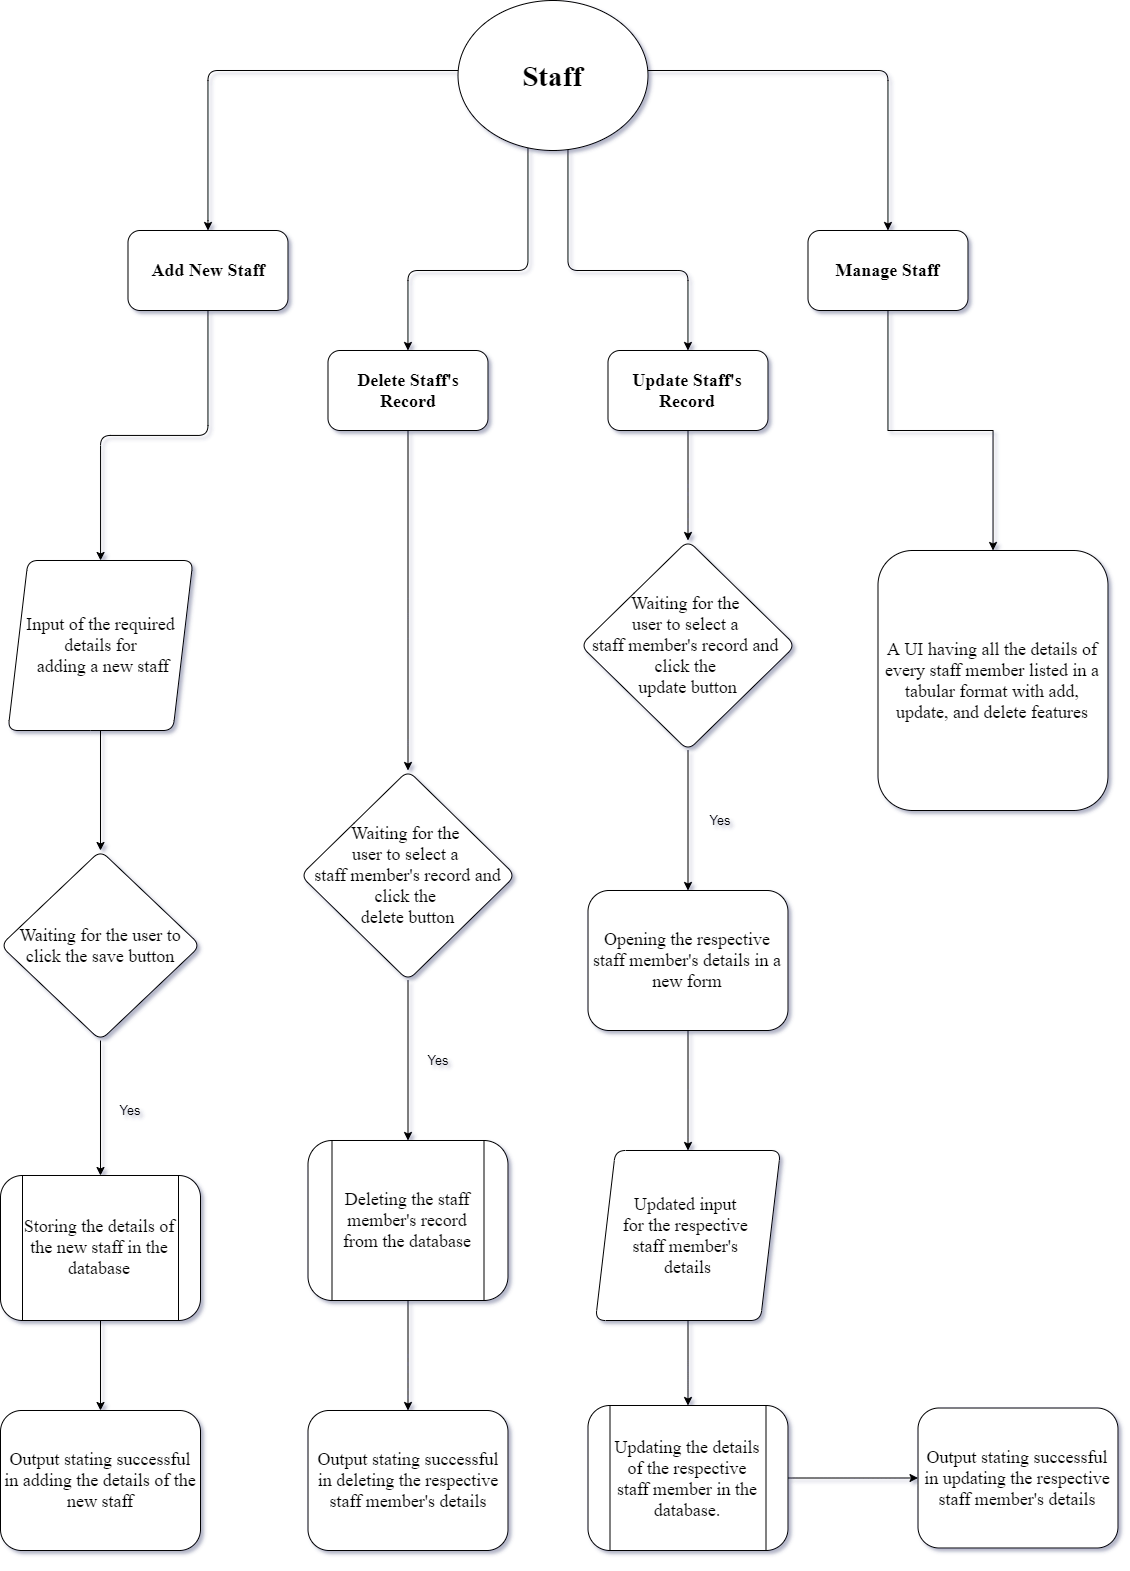

The diagram above was exported from draw.io. Its source (the exported page's mxGraphModel, read from the mxfile embedded in the PNG):
<mxGraphModel dx="1673" dy="874" grid="0" gridSize="10" guides="1" tooltips="1" connect="1" arrows="1" fold="1" page="0" pageScale="1" pageWidth="850" pageHeight="1100" math="0" shadow="0">
  <root>
    <mxCell id="wxblXImmefHeT6OJ3gtm-0" />
    <mxCell id="wxblXImmefHeT6OJ3gtm-1" parent="wxblXImmefHeT6OJ3gtm-0" />
    <mxCell id="f6TITXi9iuISsYMjX6L8-0" style="edgeStyle=orthogonalEdgeStyle;orthogonalLoop=1;jettySize=auto;html=1;" edge="1" parent="wxblXImmefHeT6OJ3gtm-1" source="f6TITXi9iuISsYMjX6L8-4">
      <mxGeometry relative="1" as="geometry">
        <mxPoint x="487.5" y="540" as="targetPoint" />
        <Array as="points">
          <mxPoint x="487.5" y="380" />
          <mxPoint x="487.5" y="540" />
        </Array>
      </mxGeometry>
    </mxCell>
    <mxCell id="f6TITXi9iuISsYMjX6L8-1" value="" style="edgeStyle=orthogonalEdgeStyle;orthogonalLoop=1;jettySize=auto;html=1;" edge="1" parent="wxblXImmefHeT6OJ3gtm-1" source="f6TITXi9iuISsYMjX6L8-4" target="f6TITXi9iuISsYMjX6L8-8">
      <mxGeometry relative="1" as="geometry">
        <Array as="points">
          <mxPoint x="807.5" y="580" />
          <mxPoint x="687.5" y="580" />
        </Array>
      </mxGeometry>
    </mxCell>
    <mxCell id="f6TITXi9iuISsYMjX6L8-2" value="" style="edgeStyle=orthogonalEdgeStyle;orthogonalLoop=1;jettySize=auto;html=1;" edge="1" parent="wxblXImmefHeT6OJ3gtm-1" source="f6TITXi9iuISsYMjX6L8-4" target="f6TITXi9iuISsYMjX6L8-10">
      <mxGeometry relative="1" as="geometry">
        <Array as="points">
          <mxPoint x="1167.5" y="380" />
        </Array>
      </mxGeometry>
    </mxCell>
    <mxCell id="f6TITXi9iuISsYMjX6L8-3" value="" style="edgeStyle=orthogonalEdgeStyle;orthogonalLoop=1;jettySize=auto;html=1;" edge="1" parent="wxblXImmefHeT6OJ3gtm-1" source="f6TITXi9iuISsYMjX6L8-4" target="f6TITXi9iuISsYMjX6L8-12">
      <mxGeometry relative="1" as="geometry">
        <Array as="points">
          <mxPoint x="847.5" y="580" />
          <mxPoint x="967.5" y="580" />
        </Array>
      </mxGeometry>
    </mxCell>
    <mxCell id="f6TITXi9iuISsYMjX6L8-4" value="&lt;h1&gt;&lt;font face=&quot;Times New Roman&quot; style=&quot;font-size: 29px&quot;&gt;Staff&lt;/font&gt;&lt;/h1&gt;" style="ellipse;whiteSpace=wrap;html=1;rounded=1;" vertex="1" parent="wxblXImmefHeT6OJ3gtm-1">
      <mxGeometry x="737.5" y="310" width="190" height="150" as="geometry" />
    </mxCell>
    <mxCell id="f6TITXi9iuISsYMjX6L8-5" value="" style="edgeStyle=orthogonalEdgeStyle;orthogonalLoop=1;jettySize=auto;html=1;" edge="1" parent="wxblXImmefHeT6OJ3gtm-1" source="f6TITXi9iuISsYMjX6L8-6" target="f6TITXi9iuISsYMjX6L8-14">
      <mxGeometry relative="1" as="geometry" />
    </mxCell>
    <mxCell id="f6TITXi9iuISsYMjX6L8-6" value="&lt;h2&gt;&lt;font face=&quot;Times New Roman&quot;&gt;Add New Staff&lt;/font&gt;&lt;/h2&gt;" style="whiteSpace=wrap;html=1;rounded=1;" vertex="1" parent="wxblXImmefHeT6OJ3gtm-1">
      <mxGeometry x="407.5" y="540" width="160" height="80" as="geometry" />
    </mxCell>
    <mxCell id="f6TITXi9iuISsYMjX6L8-7" value="" style="edgeStyle=orthogonalEdgeStyle;rounded=0;orthogonalLoop=1;jettySize=auto;html=1;" edge="1" parent="wxblXImmefHeT6OJ3gtm-1" source="f6TITXi9iuISsYMjX6L8-8" target="f6TITXi9iuISsYMjX6L8-23">
      <mxGeometry relative="1" as="geometry" />
    </mxCell>
    <mxCell id="f6TITXi9iuISsYMjX6L8-8" value="&lt;h2&gt;&lt;font face=&quot;Times New Roman&quot;&gt;Delete Staff's Record&lt;/font&gt;&lt;/h2&gt;" style="whiteSpace=wrap;html=1;rounded=1;" vertex="1" parent="wxblXImmefHeT6OJ3gtm-1">
      <mxGeometry x="607.5" y="660" width="160" height="80" as="geometry" />
    </mxCell>
    <mxCell id="f6TITXi9iuISsYMjX6L8-9" value="" style="edgeStyle=orthogonalEdgeStyle;rounded=0;orthogonalLoop=1;jettySize=auto;html=1;" edge="1" parent="wxblXImmefHeT6OJ3gtm-1" source="f6TITXi9iuISsYMjX6L8-10" target="f6TITXi9iuISsYMjX6L8-21">
      <mxGeometry relative="1" as="geometry" />
    </mxCell>
    <mxCell id="f6TITXi9iuISsYMjX6L8-10" value="&lt;h2&gt;&lt;font face=&quot;Times New Roman&quot;&gt;Manage Staff&lt;/font&gt;&lt;/h2&gt;" style="whiteSpace=wrap;html=1;rounded=1;" vertex="1" parent="wxblXImmefHeT6OJ3gtm-1">
      <mxGeometry x="1087.5" y="540" width="160" height="80" as="geometry" />
    </mxCell>
    <mxCell id="f6TITXi9iuISsYMjX6L8-11" style="edgeStyle=orthogonalEdgeStyle;rounded=0;orthogonalLoop=1;jettySize=auto;html=1;" edge="1" parent="wxblXImmefHeT6OJ3gtm-1" source="f6TITXi9iuISsYMjX6L8-12" target="f6TITXi9iuISsYMjX6L8-30">
      <mxGeometry relative="1" as="geometry" />
    </mxCell>
    <mxCell id="f6TITXi9iuISsYMjX6L8-12" value="&lt;h2&gt;&lt;font face=&quot;Times New Roman&quot;&gt;Update Staff's Record&lt;/font&gt;&lt;/h2&gt;" style="whiteSpace=wrap;html=1;rounded=1;" vertex="1" parent="wxblXImmefHeT6OJ3gtm-1">
      <mxGeometry x="887.5" y="660" width="160" height="80" as="geometry" />
    </mxCell>
    <mxCell id="f6TITXi9iuISsYMjX6L8-13" value="" style="edgeStyle=orthogonalEdgeStyle;orthogonalLoop=1;jettySize=auto;html=1;" edge="1" parent="wxblXImmefHeT6OJ3gtm-1" source="f6TITXi9iuISsYMjX6L8-14" target="f6TITXi9iuISsYMjX6L8-16">
      <mxGeometry relative="1" as="geometry" />
    </mxCell>
    <mxCell id="f6TITXi9iuISsYMjX6L8-14" value="&lt;font face=&quot;Times New Roman&quot; size=&quot;1&quot;&gt;&lt;span style=&quot;font-size: 18px&quot;&gt;Input of the required details&amp;nbsp;for&lt;br&gt;&amp;nbsp;adding a new staff&lt;br&gt;&lt;/span&gt;&lt;/font&gt;" style="shape=parallelogram;perimeter=parallelogramPerimeter;whiteSpace=wrap;html=1;fixedSize=1;align=center;rounded=1;" vertex="1" parent="wxblXImmefHeT6OJ3gtm-1">
      <mxGeometry x="287.5" y="870" width="185" height="170" as="geometry" />
    </mxCell>
    <mxCell id="f6TITXi9iuISsYMjX6L8-15" value="" style="edgeStyle=orthogonalEdgeStyle;orthogonalLoop=1;jettySize=auto;html=1;" edge="1" parent="wxblXImmefHeT6OJ3gtm-1" source="f6TITXi9iuISsYMjX6L8-16" target="f6TITXi9iuISsYMjX6L8-18">
      <mxGeometry relative="1" as="geometry" />
    </mxCell>
    <mxCell id="f6TITXi9iuISsYMjX6L8-16" value="&lt;span style=&quot;font-family: &amp;#34;times new roman&amp;#34; ; font-size: 18px&quot;&gt;Waiting for the user to click the save button&lt;/span&gt;" style="rhombus;whiteSpace=wrap;html=1;rounded=1;" vertex="1" parent="wxblXImmefHeT6OJ3gtm-1">
      <mxGeometry x="280" y="1160" width="200" height="190" as="geometry" />
    </mxCell>
    <mxCell id="f6TITXi9iuISsYMjX6L8-17" value="" style="edgeStyle=orthogonalEdgeStyle;orthogonalLoop=1;jettySize=auto;html=1;" edge="1" parent="wxblXImmefHeT6OJ3gtm-1" source="f6TITXi9iuISsYMjX6L8-18" target="f6TITXi9iuISsYMjX6L8-20">
      <mxGeometry relative="1" as="geometry" />
    </mxCell>
    <mxCell id="f6TITXi9iuISsYMjX6L8-18" value="&lt;font face=&quot;Times New Roman&quot;&gt;&lt;span style=&quot;font-size: 18px&quot;&gt;Storing the details of the new staff in the database&lt;/span&gt;&lt;/font&gt;" style="shape=process;whiteSpace=wrap;html=1;backgroundOutline=1;rounded=1;" vertex="1" parent="wxblXImmefHeT6OJ3gtm-1">
      <mxGeometry x="280" y="1485" width="200" height="145" as="geometry" />
    </mxCell>
    <mxCell id="f6TITXi9iuISsYMjX6L8-19" value="Yes" style="text;html=1;strokeColor=none;fillColor=none;align=center;verticalAlign=middle;whiteSpace=wrap;rotation=0;rounded=1;fontSize=13;" vertex="1" parent="wxblXImmefHeT6OJ3gtm-1">
      <mxGeometry x="390" y="1410" width="40" height="20" as="geometry" />
    </mxCell>
    <mxCell id="f6TITXi9iuISsYMjX6L8-20" value="&lt;font style=&quot;font-size: 18px&quot; face=&quot;Times New Roman&quot;&gt;Output stating successful in adding the details of the new staff&lt;/font&gt;" style="whiteSpace=wrap;html=1;rounded=1;" vertex="1" parent="wxblXImmefHeT6OJ3gtm-1">
      <mxGeometry x="280" y="1720" width="200" height="140" as="geometry" />
    </mxCell>
    <mxCell id="f6TITXi9iuISsYMjX6L8-21" value="&lt;font face=&quot;Times New Roman&quot;&gt;&lt;span style=&quot;font-size: 18px&quot;&gt;A UI having all the details of every staff member listed in a tabular format with add, update, and delete features&lt;/span&gt;&lt;/font&gt;" style="whiteSpace=wrap;html=1;rounded=1;" vertex="1" parent="wxblXImmefHeT6OJ3gtm-1">
      <mxGeometry x="1157.5" y="860" width="230" height="260" as="geometry" />
    </mxCell>
    <mxCell id="f6TITXi9iuISsYMjX6L8-22" value="" style="edgeStyle=orthogonalEdgeStyle;rounded=0;orthogonalLoop=1;jettySize=auto;html=1;" edge="1" parent="wxblXImmefHeT6OJ3gtm-1" source="f6TITXi9iuISsYMjX6L8-23" target="f6TITXi9iuISsYMjX6L8-25">
      <mxGeometry relative="1" as="geometry" />
    </mxCell>
    <mxCell id="f6TITXi9iuISsYMjX6L8-23" value="&lt;font face=&quot;times new roman&quot;&gt;&lt;span style=&quot;font-size: 18px&quot;&gt;Waiting for the &lt;br&gt;user to select a &lt;br&gt;staff member's record and click the &lt;br&gt;delete button&lt;/span&gt;&lt;/font&gt;" style="rhombus;whiteSpace=wrap;html=1;rounded=1;" vertex="1" parent="wxblXImmefHeT6OJ3gtm-1">
      <mxGeometry x="580" y="1080" width="215" height="210" as="geometry" />
    </mxCell>
    <mxCell id="f6TITXi9iuISsYMjX6L8-24" style="edgeStyle=orthogonalEdgeStyle;rounded=0;orthogonalLoop=1;jettySize=auto;html=1;" edge="1" parent="wxblXImmefHeT6OJ3gtm-1" source="f6TITXi9iuISsYMjX6L8-25" target="f6TITXi9iuISsYMjX6L8-27">
      <mxGeometry relative="1" as="geometry" />
    </mxCell>
    <mxCell id="f6TITXi9iuISsYMjX6L8-25" value="&lt;span style=&quot;font-family: &amp;#34;times new roman&amp;#34; ; font-size: 18px&quot;&gt;Deleting the staff member's record from the database&lt;/span&gt;" style="shape=process;whiteSpace=wrap;html=1;backgroundOutline=1;rounded=1;" vertex="1" parent="wxblXImmefHeT6OJ3gtm-1">
      <mxGeometry x="587.5" y="1450" width="200" height="160" as="geometry" />
    </mxCell>
    <mxCell id="f6TITXi9iuISsYMjX6L8-26" value="Yes" style="text;html=1;strokeColor=none;fillColor=none;align=center;verticalAlign=middle;whiteSpace=wrap;rotation=0;rounded=1;fontSize=13;" vertex="1" parent="wxblXImmefHeT6OJ3gtm-1">
      <mxGeometry x="697.5" y="1360" width="40" height="20" as="geometry" />
    </mxCell>
    <mxCell id="f6TITXi9iuISsYMjX6L8-27" value="&lt;font style=&quot;font-size: 18px&quot; face=&quot;Times New Roman&quot;&gt;Output stating successful in deleting the respective staff member's details&lt;/font&gt;" style="whiteSpace=wrap;html=1;rounded=1;" vertex="1" parent="wxblXImmefHeT6OJ3gtm-1">
      <mxGeometry x="587.5" y="1720" width="200" height="140" as="geometry" />
    </mxCell>
    <mxCell id="f6TITXi9iuISsYMjX6L8-28" value="Yes" style="text;html=1;strokeColor=none;fillColor=none;align=center;verticalAlign=middle;whiteSpace=wrap;rotation=0;rounded=1;fontSize=13;" vertex="1" parent="wxblXImmefHeT6OJ3gtm-1">
      <mxGeometry x="980" y="1120" width="40" height="20" as="geometry" />
    </mxCell>
    <mxCell id="f6TITXi9iuISsYMjX6L8-29" style="edgeStyle=orthogonalEdgeStyle;rounded=0;orthogonalLoop=1;jettySize=auto;html=1;" edge="1" parent="wxblXImmefHeT6OJ3gtm-1" source="f6TITXi9iuISsYMjX6L8-30" target="f6TITXi9iuISsYMjX6L8-32">
      <mxGeometry relative="1" as="geometry" />
    </mxCell>
    <mxCell id="f6TITXi9iuISsYMjX6L8-30" value="&lt;span style=&quot;font-family: &amp;#34;times new roman&amp;#34; ; font-size: 18px&quot;&gt;Waiting for the &lt;br&gt;user to select a &lt;br&gt;staff member's record and &lt;br&gt;click the &lt;br&gt;update button&lt;/span&gt;" style="rhombus;whiteSpace=wrap;html=1;rounded=1;" vertex="1" parent="wxblXImmefHeT6OJ3gtm-1">
      <mxGeometry x="860" y="850" width="215" height="210" as="geometry" />
    </mxCell>
    <mxCell id="f6TITXi9iuISsYMjX6L8-31" style="edgeStyle=orthogonalEdgeStyle;rounded=0;orthogonalLoop=1;jettySize=auto;html=1;" edge="1" parent="wxblXImmefHeT6OJ3gtm-1" source="f6TITXi9iuISsYMjX6L8-32" target="f6TITXi9iuISsYMjX6L8-34">
      <mxGeometry relative="1" as="geometry" />
    </mxCell>
    <mxCell id="f6TITXi9iuISsYMjX6L8-32" value="&lt;font style=&quot;font-size: 18px&quot; face=&quot;Times New Roman&quot;&gt;Opening the respective staff member's details in a new form&lt;/font&gt;" style="whiteSpace=wrap;html=1;rounded=1;" vertex="1" parent="wxblXImmefHeT6OJ3gtm-1">
      <mxGeometry x="867.5" y="1200" width="200" height="140" as="geometry" />
    </mxCell>
    <mxCell id="f6TITXi9iuISsYMjX6L8-33" style="edgeStyle=orthogonalEdgeStyle;rounded=0;orthogonalLoop=1;jettySize=auto;html=1;entryX=0.5;entryY=0;entryDx=0;entryDy=0;" edge="1" parent="wxblXImmefHeT6OJ3gtm-1" source="f6TITXi9iuISsYMjX6L8-34" target="f6TITXi9iuISsYMjX6L8-36">
      <mxGeometry relative="1" as="geometry" />
    </mxCell>
    <mxCell id="f6TITXi9iuISsYMjX6L8-34" value="&lt;font face=&quot;Times New Roman&quot; size=&quot;1&quot;&gt;&lt;span style=&quot;font-size: 18px&quot;&gt;Updated input &lt;br&gt;for the respective &lt;br&gt;staff member's &lt;br&gt;details&lt;/span&gt;&lt;/font&gt;" style="shape=parallelogram;perimeter=parallelogramPerimeter;whiteSpace=wrap;html=1;fixedSize=1;align=center;rounded=1;" vertex="1" parent="wxblXImmefHeT6OJ3gtm-1">
      <mxGeometry x="875" y="1460" width="185" height="170" as="geometry" />
    </mxCell>
    <mxCell id="f6TITXi9iuISsYMjX6L8-35" style="edgeStyle=orthogonalEdgeStyle;rounded=0;orthogonalLoop=1;jettySize=auto;html=1;" edge="1" parent="wxblXImmefHeT6OJ3gtm-1" source="f6TITXi9iuISsYMjX6L8-36" target="f6TITXi9iuISsYMjX6L8-37">
      <mxGeometry relative="1" as="geometry" />
    </mxCell>
    <mxCell id="f6TITXi9iuISsYMjX6L8-36" value="&lt;font face=&quot;Times New Roman&quot;&gt;&lt;span style=&quot;font-size: 18px&quot;&gt;Updating the details of the respective staff member in the database.&lt;/span&gt;&lt;/font&gt;" style="shape=process;whiteSpace=wrap;html=1;backgroundOutline=1;rounded=1;" vertex="1" parent="wxblXImmefHeT6OJ3gtm-1">
      <mxGeometry x="867.5" y="1715" width="200" height="145" as="geometry" />
    </mxCell>
    <mxCell id="f6TITXi9iuISsYMjX6L8-37" value="&lt;font style=&quot;font-size: 18px&quot; face=&quot;Times New Roman&quot;&gt;Output stating successful in updating the respective staff member's details&lt;/font&gt;" style="whiteSpace=wrap;html=1;rounded=1;" vertex="1" parent="wxblXImmefHeT6OJ3gtm-1">
      <mxGeometry x="1197.5" y="1717.5" width="200" height="140" as="geometry" />
    </mxCell>
    <mxCell id="glds5MSzcBK3PHpYDMGX-1" style="edgeStyle=orthogonalEdgeStyle;rounded=0;orthogonalLoop=1;jettySize=auto;html=1;exitX=0.5;exitY=1;exitDx=0;exitDy=0;" edge="1" parent="wxblXImmefHeT6OJ3gtm-1" source="f6TITXi9iuISsYMjX6L8-20" target="f6TITXi9iuISsYMjX6L8-20">
      <mxGeometry relative="1" as="geometry" />
    </mxCell>
  </root>
</mxGraphModel>